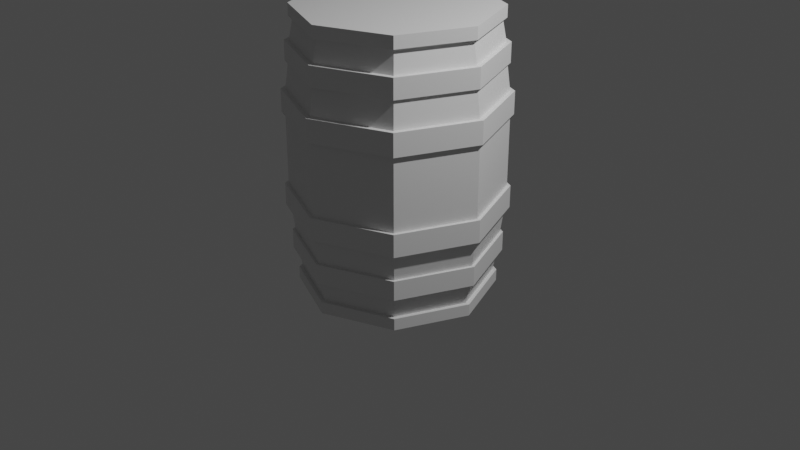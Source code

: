 # Source: barrel.blend  (saved by Blender 2.90.8; exported with 4.5.12 LTS)
import bpy
from mathutils import Matrix  # noqa: F401  (used for matrix-valued properties, if any)

bpy.ops.wm.read_factory_settings(use_empty=True)
scene = bpy.context.scene
scene.name = 'Scene'

# ---- collections
col_collection = bpy.data.collections.new('Collection'); scene.collection.children.link(col_collection)

# ---- materials (node trees are filled in below, after node groups)
mat_material_006 = bpy.data.materials.new('Material.006')
mat_material_006.alpha_threshold = 0.0
mat_material_006.use_transparent_shadow = False
mat_material_006.line_color = (0.0, 0.0, 0.0, 1.0)

# ---- material node trees
mat_material_006.use_nodes = True; mat_material_006.node_tree.nodes.clear()
_N = mat_material_006.node_tree.nodes; _L = mat_material_006.node_tree.links
n0 = _N.new('ShaderNodeOutputMaterial'); n0.name = 'Material Output'; n0.location = (300, 300)
n1 = _N.new('ShaderNodeBsdfPrincipled'); n1.name = 'Principled BSDF'; n1.location = (10, 300)
n1.distribution = 'GGX'
n1.subsurface_method = 'BURLEY'
n1.inputs[2].default_value = 0.4
n1.inputs[3].default_value = 1.45
n1.inputs[27].default_value = (0.0, 0.0, 0.0, 1.0)
n1.inputs[28].default_value = 1.0
_L.new(n1.outputs[0], n0.inputs[0])
n0.is_active_output = True

# ---- world
world_world = bpy.data.worlds.new('World'); scene.world = world_world
world_world.use_nodes = True; world_world.node_tree.nodes.clear()
_N = world_world.node_tree.nodes; _L = world_world.node_tree.links
n0 = _N.new('ShaderNodeOutputWorld'); n0.name = 'World Output'; n0.location = (300, 300)
n1 = _N.new('ShaderNodeBackground'); n1.name = 'Background'; n1.location = (10, 300)
n1.inputs[0].default_value = (0.05088, 0.05088, 0.05088, 1.0)
_L.new(n1.outputs[0], n0.inputs[0])
n0.is_active_output = True
world_world.color = (0.05088, 0.05088, 0.05088)
world_world.use_sun_shadow = False
world_world.sun_shadow_jitter_overblur = 0.0

# ---- cameras
cam_camera = bpy.data.cameras.new('Camera')
cam_camera.clip_end = 100.0
cam_camera.ortho_scale = 7.314

# ---- lights
light_light = bpy.data.lights.new('Light', 'POINT')
light_light.transmission_factor = 0.0
light_light.energy = 1000.0
light_light.shadow_soft_size = 0.1
light_light.shadow_maximum_resolution = 0.006
light_light.use_absolute_resolution = True

# ---- meshes
me_circle = bpy.data.meshes.new('Circle')
me_circle.from_pydata([(-0.7939, 0.7939, -0.3774), (-0.7939, -0.7939, -0.3774), (0.7939, -0.7939, -0.3774), (0.7939, 0.7939, -0.3774), (-0.7939, 0.7939, -0.614), (-0.7939, -0.7939, -0.614), (0.7939, -0.7939, -0.614), (0.7939, 0.7939, -0.614), (-0.7556, 0.7556, 1.098), (-0.7556, -0.7556, 1.098), (0.7556, -0.7556, 1.098), (0.7556, 0.7556, 1.098), (3.454e-07, 1.069, 1.098), (-1.069, 1.047e-06, 1.098), (3.454e-07, -1.069, 1.098), (1.069, 1.047e-06, 1.098), (3.454e-07, 1.123, -0.614), (3.454e-07, 1.123, -0.3774), (-1.123, 1.047e-06, -0.614), (-1.123, 1.047e-06, -0.3774), (3.454e-07, -1.123, -0.614), (3.454e-07, -1.123, -0.3774), (1.123, 1.047e-06, -0.614), (1.123, 1.047e-06, -0.3774), (3.454e-07, 1.019, 1.328), (-0.7204, 0.7204, 1.328), (-1.019, 1.047e-06, 1.328), (-0.7204, -0.7204, 1.328), (3.454e-07, -1.019, 1.328), (0.7204, -0.7204, 1.328), (1.019, 1.047e-06, 1.328), (0.7204, 0.7204, 1.328), (-0.76, 0.76, -0.614), (-0.76, -0.76, -0.614), (0.76, -0.76, -0.614), (0.76, 0.76, -0.614), (-0.7341, 0.7341, -0.8922), (-0.7341, -0.7341, -0.8922), (0.7341, -0.7341, -0.8922), (0.7341, 0.7341, -0.8922), (3.454e-07, 1.038, -0.8922), (3.454e-07, 1.075, -0.614), (-1.038, 1.047e-06, -0.8922), (-1.075, 1.047e-06, -0.614), (3.454e-07, -1.038, -0.8922), (3.454e-07, -1.075, -0.614), (1.038, 1.047e-06, -0.8922), (1.075, 1.047e-06, -0.614), (-0.7215, 0.7215, -1.098), (-0.7215, -0.7215, -1.098), (0.7215, -0.7215, -1.098), (0.7215, 0.7215, -1.098), (0.6903, 0.6903, -1.328), (0.6903, -0.6903, -1.328), (-0.6903, -0.6903, -1.328), (-0.6903, 0.6903, -1.328), (3.454e-07, 0.9762, -1.328), (3.454e-07, 1.02, -1.098), (-0.9762, 1.047e-06, -1.328), (-1.02, 1.047e-06, -1.098), (3.454e-07, -0.9762, -1.328), (3.454e-07, -1.02, -1.098), (0.9763, 1.047e-06, -1.328), (1.02, 1.047e-06, -1.098), (3.454e-07, 1.087, -0.3774), (-1.087, 1.047e-06, -0.3774), (3.454e-07, -1.087, -0.3774), (1.087, 1.047e-06, -0.3774), (-0.7683, 0.7683, -0.3774), (-0.7683, -0.7683, -0.3774), (0.7683, -0.7683, -0.3774), (0.7683, 0.7683, -0.3774), (3.454e-07, 1.069, -0.8922), (-1.069, 1.047e-06, -0.8922), (3.454e-07, -1.069, -0.8922), (1.069, 1.047e-06, -0.8922), (-0.7556, 0.7556, -0.8922), (-0.7556, -0.7556, -0.8922), (0.7556, -0.7556, -0.8922), (0.7556, 0.7556, -0.8922), (3.454e-07, 1.019, -1.453), (-0.7204, 0.7204, -1.453), (-1.019, 1.047e-06, -1.453), (-0.7204, -0.7204, -1.453), (3.454e-07, -1.019, -1.453), (0.7204, -0.7204, -1.453), (1.019, 1.047e-06, -1.453), (0.7204, 0.7204, -1.453), (0.7204, 0.7204, -1.328), (1.019, 1.047e-06, -1.328), (0.7204, -0.7204, -1.328), (3.454e-07, -1.019, -1.328), (-0.7204, -0.7204, -1.328), (-1.019, 1.047e-06, -1.328), (-0.7204, 0.7204, -1.328), (3.454e-07, 1.019, -1.328), (1.069, 1.047e-06, -1.098), (3.454e-07, -1.069, -1.098), (-1.069, 1.047e-06, -1.098), (3.454e-07, 1.069, -1.098), (0.7556, 0.7556, -1.098), (0.7556, -0.7556, -1.098), (-0.7556, -0.7556, -1.098), (-0.7556, 0.7556, -1.098), (0.7204, 0.7204, 1.453), (1.019, 1.047e-06, 1.453), (0.7204, -0.7204, 1.453), (3.454e-07, -1.019, 1.453), (-0.7204, -0.7204, 1.453), (-1.019, 1.047e-06, 1.453), (-0.7204, 0.7204, 1.453), (3.454e-07, 1.019, 1.453), (0.7556, 0.7556, 0.8922), (0.7556, -0.7556, 0.8922), (-0.7556, -0.7556, 0.8922), (-0.7556, 0.7556, 0.8922), (1.069, 1.047e-06, 0.8922), (3.454e-07, -1.069, 0.8922), (-1.069, 1.047e-06, 0.8922), (3.454e-07, 1.069, 0.8922), (0.7683, 0.7683, 0.3774), (0.7683, -0.7683, 0.3774), (-0.7683, -0.7683, 0.3774), (-0.7683, 0.7683, 0.3774), (1.087, 1.047e-06, 0.3774), (3.454e-07, -1.087, 0.3774), (-1.087, 1.047e-06, 0.3774), (3.454e-07, 1.087, 0.3774), (1.02, 1.047e-06, 1.098), (0.9763, 1.047e-06, 1.328), (3.454e-07, -1.02, 1.098), (3.454e-07, -0.9762, 1.328), (-1.02, 1.047e-06, 1.098), (-0.9762, 1.047e-06, 1.328), (3.454e-07, 1.02, 1.098), (3.454e-07, 0.9762, 1.328), (-0.6903, 0.6903, 1.328), (-0.6903, -0.6903, 1.328), (0.6903, -0.6903, 1.328), (0.6903, 0.6903, 1.328), (0.7215, 0.7215, 1.098), (0.7215, -0.7215, 1.098), (-0.7215, -0.7215, 1.098), (-0.7215, 0.7215, 1.098), (1.075, 1.047e-06, 0.614), (1.038, 1.047e-06, 0.8922), (3.454e-07, -1.075, 0.614), (3.454e-07, -1.038, 0.8922), (-1.075, 1.047e-06, 0.614), (-1.038, 1.047e-06, 0.8922), (3.454e-07, 1.075, 0.614), (3.454e-07, 1.038, 0.8922), (0.7341, 0.7341, 0.8922), (0.7341, -0.7341, 0.8922), (-0.7341, -0.7341, 0.8922), (-0.7341, 0.7341, 0.8922), (0.76, 0.76, 0.614), (0.76, -0.76, 0.614), (-0.76, -0.76, 0.614), (-0.76, 0.76, 0.614), (1.123, 1.047e-06, 0.3774), (1.123, 1.047e-06, 0.614), (3.454e-07, -1.123, 0.3774), (3.454e-07, -1.123, 0.614), (-1.123, 1.047e-06, 0.3774), (-1.123, 1.047e-06, 0.614), (3.454e-07, 1.123, 0.3774), (3.454e-07, 1.123, 0.614), (0.7939, 0.7939, 0.614), (0.7939, -0.7939, 0.614), (-0.7939, -0.7939, 0.614), (-0.7939, 0.7939, 0.614), (0.7939, 0.7939, 0.3774), (0.7939, -0.7939, 0.3774), (-0.7939, -0.7939, 0.3774), (-0.7939, 0.7939, 0.3774)], [], [(8, 13, 118, 115), (9, 14, 117, 114), (10, 15, 116, 113), (11, 12, 119, 112), (12, 8, 115, 119), (13, 9, 114, 118), (14, 10, 113, 117), (15, 11, 112, 116), (30, 31, 139, 129), (71, 67, 23, 3), (65, 68, 0, 19), (66, 69, 1, 21), (67, 70, 2, 23), (4, 18, 19, 0), (5, 20, 21, 1), (6, 22, 23, 2), (15, 10, 141, 128), (25, 26, 133, 136), (14, 9, 142, 130), (27, 28, 131, 137), (13, 8, 143, 132), (29, 30, 129, 138), (11, 15, 128, 140), (105, 104, 31, 30), (7, 16, 17, 3), (16, 4, 0, 17), (18, 5, 1, 19), (20, 6, 2, 21), (22, 7, 3, 23), (32, 4, 16, 41), (72, 76, 36, 40), (33, 5, 18, 43), (73, 77, 37, 42), (41, 16, 7, 35), (74, 78, 38, 44), (75, 79, 39, 46), (36, 42, 43, 32), (37, 44, 45, 33), (38, 46, 47, 34), (39, 40, 41, 35), (156, 168, 161, 144), (40, 36, 32, 41), (42, 37, 33, 43), (44, 38, 34, 45), (46, 39, 35, 47), (99, 100, 51, 57), (91, 90, 53, 60), (103, 99, 57, 48), (93, 92, 54, 58), (102, 98, 59, 49), (95, 94, 55, 56), (101, 97, 61, 50), (88, 95, 56, 52), (55, 58, 59, 48), (54, 60, 61, 49), (53, 62, 63, 50), (52, 56, 57, 51), (56, 55, 48, 57), (58, 54, 49, 59), (60, 53, 50, 61), (62, 52, 51, 63), (70, 66, 21, 2), (69, 65, 19, 1), (68, 64, 17, 0), (64, 71, 3, 17), (79, 72, 40, 39), (47, 22, 6, 34), (78, 75, 46, 38), (34, 6, 20, 45), (77, 74, 44, 37), (45, 20, 5, 33), (76, 73, 42, 36), (43, 18, 4, 32), (66, 70, 121, 125), (81, 80, 87, 86, 85, 84, 83, 82), (81, 82, 93, 94), (83, 84, 91, 92), (85, 86, 89, 90), (87, 80, 95, 88), (80, 81, 94, 95), (82, 83, 92, 93), (84, 85, 90, 91), (35, 7, 22, 47), (86, 87, 88, 89), (100, 96, 63, 51), (90, 89, 62, 53), (98, 103, 48, 59), (92, 91, 60, 54), (97, 102, 49, 61), (94, 93, 58, 55), (96, 101, 50, 63), (107, 106, 29, 28), (109, 108, 27, 26), (111, 110, 25, 24), (104, 111, 24, 31), (106, 105, 30, 29), (108, 107, 28, 27), (110, 109, 26, 25), (110, 111, 104, 105, 106, 107, 108, 109), (65, 69, 122, 126), (64, 68, 123, 127), (89, 88, 52, 62), (67, 71, 120, 124), (71, 64, 127, 120), (68, 65, 126, 123), (96, 100, 79, 75), (148, 165, 171, 159), (115, 118, 149, 155), (146, 163, 170, 158), (114, 117, 147, 154), (157, 169, 163, 146), (113, 116, 145, 153), (144, 161, 169, 157), (112, 119, 151, 152), (127, 120, 172, 166), (123, 127, 166, 175), (122, 126, 164, 174), (121, 125, 162, 173), (129, 139, 140, 128), (131, 138, 141, 130), (133, 137, 142, 132), (135, 136, 143, 134), (139, 135, 134, 140), (138, 129, 128, 141), (137, 131, 130, 142), (136, 133, 132, 143), (31, 24, 135, 139), (10, 14, 130, 141), (24, 25, 136, 135), (9, 13, 132, 142), (26, 27, 137, 133), (8, 12, 134, 143), (28, 29, 138, 131), (12, 11, 140, 134), (145, 152, 156, 144), (147, 153, 157, 146), (149, 154, 158, 148), (151, 155, 159, 150), (152, 151, 150, 156), (153, 145, 144, 157), (154, 147, 146, 158), (155, 149, 148, 159), (116, 112, 152, 145), (117, 113, 153, 147), (150, 167, 168, 156), (118, 114, 154, 149), (158, 170, 165, 148), (119, 115, 155, 151), (159, 171, 167, 150), (161, 168, 172, 160), (163, 169, 173, 162), (165, 170, 174, 164), (167, 171, 175, 166), (168, 167, 166, 172), (169, 161, 160, 173), (170, 163, 162, 174), (171, 165, 164, 175), (124, 121, 173, 160), (125, 122, 174, 162), (126, 123, 175, 164), (120, 124, 160, 172), (97, 101, 78, 74), (69, 66, 125, 122), (98, 102, 77, 73), (99, 103, 76, 72), (100, 99, 72, 79), (70, 67, 124, 121), (101, 96, 75, 78), (102, 97, 74, 77), (103, 98, 73, 76)])
_uv = me_circle.uv_layers.new(name='UVMap')
_uv.uv.foreach_set('vector', [0.1428, 0.895, 0.1465, 0.9638, 0.122, 0.9638, 0.1183, 0.895, 0.967, 0.625, 0.9692, 0.6938, 0.9447, 0.6933, 0.9425, 0.6244, 0.09377, 0.895, 0.09377, 0.7977, 0.1183, 0.7977, 0.1183, 0.895, 0.1465, 0.7288, 0.1428, 0.7977, 0.1183, 0.7977, 0.122, 0.7288, 0.1428, 0.7977, 0.1428, 0.895, 0.1183, 0.895, 0.1183, 0.7977, 0.9692, 0.5276, 0.967, 0.625, 0.9425, 0.6244, 0.9447, 0.5271, 0.09006, 0.9638, 0.09377, 0.895, 0.1183, 0.895, 0.1146, 0.9638, 0.09377, 0.7977, 0.09006, 0.7288, 0.1146, 0.7288, 0.1183, 0.7977, 0.6523, 0.705, 0.7179, 0.7706, 0.7132, 0.7726, 0.6503, 0.7097, 0.1729, 0.4899, 0.2429, 0.4199, 0.2469, 0.4215, 0.1746, 0.4938, 0.003972, 0.3209, 0.003972, 0.4199, 0.0, 0.4215, 0.0, 0.3192, 0.173, 0.2509, 0.07397, 0.2509, 0.07232, 0.2469, 0.1746, 0.2469, 0.2429, 0.4199, 0.2429, 0.3209, 0.2469, 0.3192, 0.2469, 0.4215, 0.9562, 0.07232, 0.9562, 0.1746, 0.9281, 0.1746, 0.9281, 0.07232, 0.9281, 1.419e-08, 0.9242, 0.07232, 0.8961, 0.07232, 0.9, 0.0, 0.9242, 0.1746, 0.9281, 0.2469, 0.9, 0.2469, 0.8961, 0.1746, 0.06883, 0.7288, 0.0, 0.66, 0.005293, 0.6578, 0.07102, 0.7235, 0.6523, 0.9291, 0.5595, 0.9291, 0.5614, 0.9244, 0.6503, 0.9244, 3.547e-08, 0.5627, 0.06883, 0.4938, 0.07102, 0.4991, 0.005293, 0.5649, 0.4938, 0.8634, 0.4938, 0.7706, 0.4985, 0.7726, 0.4985, 0.8615, 0.1662, 0.4938, 0.235, 0.5627, 0.2297, 0.5649, 0.164, 0.4991, 0.5595, 0.705, 0.6523, 0.705, 0.6503, 0.7097, 0.5614, 0.7097, 0.1662, 0.7288, 0.06883, 0.7288, 0.07102, 0.7235, 0.164, 0.7235, 0.9637, 0.06563, 0.9601, 0.0, 0.9751, 0.0, 0.9786, 0.06563, 0.4872, 0.8436, 0.4895, 0.916, 0.4614, 0.9154, 0.4591, 0.843, 0.9601, 2.838e-08, 0.9562, 0.07232, 0.9281, 0.07232, 0.932, 0.0, 0.9562, 0.1746, 0.9601, 0.2469, 0.932, 0.2469, 0.9281, 0.1746, 0.9242, 0.07232, 0.9242, 0.1746, 0.8961, 0.1746, 0.8961, 0.07232, 0.4895, 0.7414, 0.4872, 0.8436, 0.4591, 0.843, 0.4614, 0.7407, 0.4886, 0.4193, 0.4938, 0.4215, 0.4215, 0.4938, 0.4193, 0.4886, 0.5627, 0.235, 0.4938, 0.1662, 0.4972, 0.1648, 0.564, 0.2317, 0.4193, 0.2522, 0.4215, 0.2469, 0.4938, 0.3192, 0.4886, 0.3214, 0.4938, 0.06883, 0.5627, 0.0, 0.564, 0.003341, 0.4972, 0.07021, 0.4193, 0.4886, 0.4215, 0.4938, 0.3192, 0.4938, 0.3214, 0.4886, 0.66, 2.625e-07, 0.7288, 0.06883, 0.7255, 0.07021, 0.6586, 0.003341, 0.7288, 0.1662, 0.66, 0.235, 0.6586, 0.2317, 0.7255, 0.1648, 0.8556, 0.3073, 0.8556, 0.4019, 0.8223, 0.4035, 0.8223, 0.3056, 0.8592, 0.004031, 0.8556, 0.0709, 0.8223, 0.06923, 0.8261, 0.0, 0.8556, 0.1655, 0.8592, 0.2323, 0.8261, 0.2364, 0.8223, 0.1671, 0.2152, 0.8258, 0.2173, 0.8927, 0.1841, 0.896, 0.1819, 0.8267, 0.1724, 0.005269, 0.1746, 0.0, 0.2469, 0.07232, 0.2416, 0.0745, 0.8592, 0.2404, 0.8556, 0.3073, 0.8223, 0.3056, 0.8261, 0.2364, 0.8556, 0.4019, 0.8592, 0.4687, 0.8261, 0.4728, 0.8223, 0.4035, 0.8556, 0.0709, 0.8556, 0.1655, 0.8223, 0.1671, 0.8223, 0.06923, 0.2173, 0.7312, 0.2152, 0.8258, 0.1819, 0.8267, 0.1841, 0.7288, 0.5627, 0.705, 0.4938, 0.6362, 0.4991, 0.634, 0.5649, 0.6997, 0.235, 0.7835, 0.3006, 0.7179, 0.3026, 0.7226, 0.2397, 0.7855, 0.66, 0.705, 0.5627, 0.705, 0.5649, 0.6997, 0.6578, 0.6997, 0.3006, 0.942, 0.235, 0.8763, 0.2397, 0.8744, 0.3026, 0.9373, 0.7288, 0.5388, 0.7288, 0.6362, 0.7235, 0.634, 0.7235, 0.541, 0.4591, 0.8763, 0.3934, 0.942, 0.3915, 0.9373, 0.4544, 0.8744, 0.5627, 0.47, 0.66, 0.47, 0.6578, 0.4753, 0.5649, 0.4753, 0.4591, 0.7835, 0.4591, 0.8763, 0.4544, 0.8744, 0.4544, 0.7855, 0.8792, 0.5457, 0.8792, 0.6346, 0.8517, 0.6366, 0.8517, 0.5437, 0.8207, 0.6975, 0.8241, 0.6346, 0.8517, 0.6366, 0.8481, 0.7024, 0.8241, 0.5457, 0.8207, 0.4828, 0.8481, 0.4779, 0.8517, 0.5437, 0.9695, 0.7965, 0.9715, 0.8595, 0.944, 0.8637, 0.942, 0.7979, 0.8826, 0.4828, 0.8792, 0.5457, 0.8517, 0.5437, 0.8552, 0.4779, 0.8792, 0.6346, 0.8826, 0.6975, 0.8552, 0.7024, 0.8517, 0.6366, 0.8241, 0.6346, 0.8241, 0.5457, 0.8517, 0.5437, 0.8517, 0.6366, 0.9715, 0.7076, 0.9695, 0.7965, 0.942, 0.7979, 0.944, 0.705, 0.2429, 0.3209, 0.173, 0.2509, 0.1746, 0.2469, 0.2469, 0.3192, 0.07397, 0.2509, 0.003972, 0.3209, 0.0, 0.3192, 0.07232, 0.2469, 0.003972, 0.4199, 0.07397, 0.4899, 0.07232, 0.4938, 0.0, 0.4215, 0.07397, 0.4899, 0.1729, 0.4899, 0.1746, 0.4938, 0.07232, 0.4938, 0.66, 0.235, 0.5627, 0.235, 0.564, 0.2317, 0.6586, 0.2317, 0.2522, 0.4193, 0.2469, 0.4215, 0.2469, 0.3192, 0.2522, 0.3214, 0.7288, 0.06883, 0.7288, 0.1662, 0.7255, 0.1648, 0.7255, 0.07021, 0.2522, 0.3214, 0.2469, 0.3192, 0.3192, 0.2469, 0.3214, 0.2522, 0.5627, 0.0, 0.66, 2.625e-07, 0.6586, 0.003341, 0.564, 0.003341, 0.3214, 0.2522, 0.3192, 0.2469, 0.4215, 0.2469, 0.4193, 0.2522, 0.4938, 0.1662, 0.4938, 0.06883, 0.4972, 0.07021, 0.4972, 0.1648, 0.4886, 0.3214, 0.4938, 0.3192, 0.4938, 0.4215, 0.4886, 0.4193, 0.8185, 0.06999, 0.8185, 0.169, 0.7288, 0.169, 0.7288, 0.06999, 0.235, 0.6523, 0.235, 0.5595, 0.3006, 0.4938, 0.3934, 0.4938, 0.4591, 0.5595, 0.4591, 0.6523, 0.3934, 0.7179, 0.3006, 0.7179, 0.9841, 0.5354, 0.9841, 0.6282, 0.9692, 0.6282, 0.9692, 0.5354, 1.0, 0.2588, 0.9979, 0.3245, 0.983, 0.3249, 0.9851, 0.2592, 0.9971, 0.0, 0.9935, 0.06563, 0.9786, 0.06563, 0.9821, 0.0, 0.9935, 0.1584, 0.9971, 0.2241, 0.9821, 0.2241, 0.9786, 0.1584, 0.9877, 0.4698, 0.9841, 0.5354, 0.9692, 0.5354, 0.9727, 0.4698, 0.9841, 0.6282, 0.9877, 0.6938, 0.9727, 0.6938, 0.9692, 0.6282, 0.9979, 0.3245, 1.0, 0.4173, 0.9851, 0.4176, 0.983, 0.3249, 0.3214, 0.4886, 0.3192, 0.4938, 0.2469, 0.4215, 0.2522, 0.4193, 0.9935, 0.06563, 0.9935, 0.1584, 0.9786, 0.1584, 0.9786, 0.06563, 0.4938, 0.6362, 0.4938, 0.5388, 0.4991, 0.541, 0.4991, 0.634, 0.3006, 0.7179, 0.3934, 0.7179, 0.3915, 0.7226, 0.3026, 0.7226, 0.7288, 0.6362, 0.66, 0.705, 0.6578, 0.6997, 0.7235, 0.634, 0.235, 0.8763, 0.235, 0.7835, 0.2397, 0.7855, 0.2397, 0.8744, 0.66, 0.47, 0.7288, 0.5388, 0.7235, 0.541, 0.6578, 0.4753, 0.3934, 0.942, 0.3006, 0.942, 0.3026, 0.9373, 0.3915, 0.9373, 0.4938, 0.5388, 0.5627, 0.47, 0.5649, 0.4753, 0.4991, 0.541, 0.9601, 0.2241, 0.9637, 0.1584, 0.9786, 0.1584, 0.9751, 0.2241, 0.9865, 0.7706, 0.9865, 0.8634, 0.9715, 0.8634, 0.9715, 0.7706, 0.2323, 0.7945, 0.2343, 0.8873, 0.2194, 0.8876, 0.2173, 0.7949, 0.2343, 0.7288, 0.2323, 0.7945, 0.2173, 0.7949, 0.2194, 0.7292, 0.9637, 0.1584, 0.9637, 0.06563, 0.9786, 0.06563, 0.9786, 0.1584, 0.9865, 0.8634, 0.99, 0.9291, 0.9751, 0.9291, 0.9715, 0.8634, 0.99, 0.705, 0.9865, 0.7706, 0.9715, 0.7706, 0.9751, 0.705, 0.7179, 0.8634, 0.7179, 0.7706, 0.7835, 0.705, 0.8763, 0.705, 0.942, 0.7706, 0.942, 0.8634, 0.8763, 0.9291, 0.7835, 0.9291, 0.7326, 0.309, 0.7288, 0.239, 0.8185, 0.239, 0.8223, 0.309, 0.7288, 0.4779, 0.7326, 0.4079, 0.8223, 0.4079, 0.8185, 0.4779, 0.3934, 0.7179, 0.4591, 0.7835, 0.4544, 0.7855, 0.3915, 0.7226, 0.8207, 0.4799, 0.8185, 0.5789, 0.7288, 0.5769, 0.731, 0.4779, 0.8185, 0.5789, 0.8207, 0.649, 0.731, 0.647, 0.7288, 0.5769, 0.7326, 0.4079, 0.7326, 0.309, 0.8223, 0.309, 0.8223, 0.4079, 0.983, 0.2594, 0.9808, 0.3567, 0.9563, 0.3561, 0.9585, 0.2588, 0.005269, 0.1724, 0.0, 0.1746, 0.0, 0.07232, 0.005268, 0.0745, 0.4938, 0.4012, 0.4938, 0.3038, 0.4972, 0.3052, 0.4972, 0.3998, 0.1724, 0.2416, 0.1746, 0.2469, 0.07232, 0.2469, 0.0745, 0.2416, 0.5627, 0.235, 0.66, 0.235, 0.6586, 0.2383, 0.564, 0.2383, 0.2416, 0.1724, 0.2469, 0.1746, 0.1746, 0.2469, 0.1724, 0.2416, 0.7288, 0.3038, 0.7288, 0.4012, 0.7255, 0.3998, 0.7255, 0.3052, 0.2416, 0.0745, 0.2469, 0.07232, 0.2469, 0.1746, 0.2416, 0.1724, 0.66, 0.47, 0.5627, 0.47, 0.564, 0.4667, 0.6586, 0.4667, 0.3209, 0.2429, 0.4199, 0.2429, 0.4215, 0.2469, 0.3192, 0.2469, 0.2509, 0.173, 0.3209, 0.2429, 0.3192, 0.2469, 0.2469, 0.1746, 0.3209, 0.003972, 0.2509, 0.07397, 0.2469, 0.07232, 0.3192, 1.561e-07, 0.4899, 0.07397, 0.4199, 0.003973, 0.4215, 0.0, 0.4938, 0.07232, 0.05846, 0.8855, 0.06185, 0.9484, 0.03447, 0.9532, 0.03092, 0.8875, 0.06185, 0.7337, 0.05846, 0.7966, 0.03093, 0.7946, 0.03447, 0.7288, 0.02753, 0.7966, 0.02753, 0.8855, 0.0, 0.8875, 5.676e-08, 0.7946, 0.9405, 0.5943, 0.9425, 0.6832, 0.9151, 0.6858, 0.913, 0.5929, 0.9425, 0.5313, 0.9405, 0.5943, 0.913, 0.5929, 0.9151, 0.5271, 0.05846, 0.7966, 0.05846, 0.8855, 0.03092, 0.8875, 0.03093, 0.7946, 0.02753, 0.8855, 0.03092, 0.9484, 0.003544, 0.9532, 0.0, 0.8875, 0.03092, 0.7337, 0.02753, 0.7966, 5.676e-08, 0.7946, 0.003544, 0.7288, 0.7179, 0.7706, 0.7179, 0.8634, 0.7132, 0.8615, 0.7132, 0.7726, 0.0, 0.66, 3.547e-08, 0.5627, 0.005293, 0.5649, 0.005293, 0.6578, 0.7179, 0.8634, 0.6523, 0.9291, 0.6503, 0.9244, 0.7132, 0.8615, 0.06883, 0.4938, 0.1662, 0.4938, 0.164, 0.4991, 0.07102, 0.4991, 0.5595, 0.9291, 0.4938, 0.8634, 0.4985, 0.8615, 0.5614, 0.9244, 0.235, 0.5627, 0.235, 0.66, 0.2297, 0.6578, 0.2297, 0.5649, 0.4938, 0.7706, 0.5595, 0.705, 0.5614, 0.7097, 0.4985, 0.7726, 0.235, 0.66, 0.1662, 0.7288, 0.164, 0.7235, 0.2297, 0.6578, 0.8925, 0.4019, 0.8961, 0.4687, 0.863, 0.4728, 0.8592, 0.4035, 0.8961, 0.2404, 0.8925, 0.3073, 0.8592, 0.3056, 0.863, 0.2364, 0.1819, 0.7312, 0.1798, 0.8258, 0.1465, 0.8267, 0.1487, 0.7288, 0.8628, 0.1655, 0.8628, 0.0709, 0.8961, 0.06923, 0.8961, 0.1671, 0.8592, 0.2323, 0.8628, 0.1655, 0.8961, 0.1671, 0.8924, 0.2364, 0.8925, 0.3073, 0.8925, 0.4019, 0.8592, 0.4035, 0.8592, 0.3056, 0.1798, 0.8258, 0.1819, 0.8927, 0.1487, 0.896, 0.1465, 0.8267, 0.8628, 0.0709, 0.8592, 0.00403, 0.8924, 0.0, 0.8961, 0.06923, 0.7288, 0.4012, 0.66, 0.47, 0.6586, 0.4667, 0.7255, 0.3998, 0.66, 0.235, 0.7288, 0.3038, 0.7255, 0.3052, 0.6586, 0.2383, 0.0745, 0.005269, 0.07232, 2.128e-07, 0.1746, 0.0, 0.1724, 0.005269, 0.4938, 0.3038, 0.5627, 0.235, 0.564, 0.2383, 0.4972, 0.3052, 0.0745, 0.2416, 0.07232, 0.2469, 0.0, 0.1746, 0.005269, 0.1724, 0.5627, 0.47, 0.4938, 0.4012, 0.4972, 0.3998, 0.564, 0.4667, 0.005268, 0.0745, 0.0, 0.07232, 0.07232, 2.128e-07, 0.0745, 0.005269, 0.463, 0.5662, 0.4591, 0.4938, 0.4872, 0.4938, 0.4911, 0.5662, 0.4591, 0.7407, 0.463, 0.6684, 0.4911, 0.6684, 0.4872, 0.7407, 0.913, 0.5277, 0.9107, 0.63, 0.8826, 0.6293, 0.8849, 0.5271, 0.9242, 0.3192, 0.9242, 0.4215, 0.8961, 0.4215, 0.8961, 0.3192, 0.9281, 0.2469, 0.9242, 0.3192, 0.8961, 0.3192, 0.9, 0.2469, 0.463, 0.6684, 0.463, 0.5662, 0.4911, 0.5662, 0.4911, 0.6684, 0.9107, 0.63, 0.913, 0.7024, 0.8849, 0.7017, 0.8826, 0.6293, 0.9242, 0.4215, 0.9281, 0.4938, 0.9, 0.4938, 0.8961, 0.4215, 0.4899, 0.173, 0.4899, 0.07397, 0.4938, 0.07232, 0.4938, 0.1746, 0.4199, 0.003973, 0.3209, 0.003972, 0.3192, 1.561e-07, 0.4215, 0.0, 0.2509, 0.07397, 0.2509, 0.173, 0.2469, 0.1746, 0.2469, 0.07232, 0.4199, 0.2429, 0.4899, 0.173, 0.4938, 0.1746, 0.4215, 0.2469, 0.9526, 0.3277, 0.9526, 0.425, 0.9281, 0.425, 0.9281, 0.3277, 0.8223, 0.0, 0.8185, 0.06999, 0.7288, 0.06999, 0.7326, 0.0, 0.08635, 0.895, 0.09006, 0.9638, 0.06556, 0.9638, 0.06185, 0.895, 0.09006, 0.7288, 0.08635, 0.7977, 0.06185, 0.7977, 0.06556, 0.7288, 0.9808, 0.3567, 0.983, 0.4256, 0.9585, 0.425, 0.9563, 0.3561, 0.8185, 0.169, 0.8223, 0.239, 0.7326, 0.239, 0.7288, 0.169, 0.9526, 0.425, 0.9563, 0.4938, 0.9318, 0.4938, 0.9281, 0.425, 0.9563, 0.2588, 0.9526, 0.3277, 0.9281, 0.3277, 0.9318, 0.2588, 0.08635, 0.7977, 0.08635, 0.895, 0.06185, 0.895, 0.06185, 0.7977])
me_circle.materials.append(mat_material_006)
me_circle.use_remesh_fix_poles = True
me_circle.use_remesh_preserve_attributes = False
me_circle.use_mirror_vertex_groups = False
me_circle.update()

# ---- objects
ob_light = bpy.data.objects.new('Light', light_light)
ob_camera = bpy.data.objects.new('Camera', cam_camera)
ob_circle = bpy.data.objects.new('Circle', me_circle)

# ---- transforms, parenting, visibility, modifiers, constraints
ob_light.location = (4.076, 1.005, 5.904)
ob_light.rotation_euler = (0.6503, 0.05522, 1.866)
ob_light.lock_rotations_4d = False
ob_light.empty_display_type = 'ARROWS'
ob_light.color = (0.0, 0.0, 0.0, 0.0)
ob_light.lineart.crease_threshold = 0.0
ob_camera.location = (7.359, -6.926, 4.958)
ob_camera.rotation_euler = (1.109, 0.0, 0.8149)
ob_camera.lock_rotations_4d = False
ob_camera.empty_display_type = 'ARROWS'
ob_camera.color = (0.0, 0.0, 0.0, 0.0)
ob_camera.display_type = 'WIRE'
ob_camera.lineart.crease_threshold = 0.0
ob_circle.location = (0.0, -0.02242, 0.7692)
ob_circle.lineart.crease_threshold = 0.0

# ---- collection membership
col_collection.objects.link(ob_light)
col_collection.objects.link(ob_camera)
col_collection.objects.link(ob_circle)

# ---- scene / render settings (as saved in the file)
scene.camera = ob_camera
scene.frame_start = 1; scene.frame_end = 250; scene.frame_set(0)
scene.render.engine = 'BLENDER_EEVEE_NEXT'
scene.cycles.use_denoising = False
scene.cycles.samples = 128
scene.cycles.sampling_pattern = 'TABULATED_SOBOL'
scene.cycles.use_adaptive_sampling = False
scene.cycles.use_light_tree = False
scene.view_settings.view_transform = 'Filmic'
bpy.context.view_layer.update()
